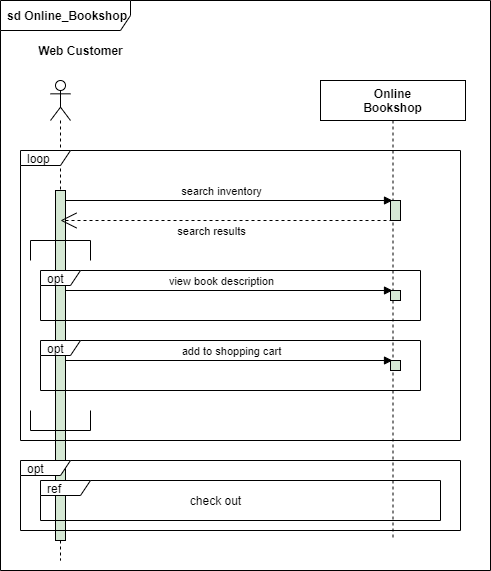

The diagram above was exported from draw.io. Its source (the exported page's mxGraphModel, read from the mxfile embedded in the PNG):
<mxGraphModel dx="1038" dy="489" grid="1" gridSize="10" guides="1" tooltips="1" connect="1" arrows="1" fold="1" page="1" pageScale="1" pageWidth="827" pageHeight="1169" math="0" shadow="0">
  <root>
    <mxCell id="0" />
    <mxCell id="1" parent="0" />
    <mxCell id="nQKOoFYDoUBXyxGBbbZ9-1" value="&lt;b&gt;sd Online_Bookshop&lt;/b&gt;" style="shape=umlFrame;whiteSpace=wrap;html=1;width=130;height=30;boundedLbl=1;verticalAlign=middle;align=left;spacingLeft=5;hachureGap=4;pointerEvents=0;" vertex="1" parent="1">
      <mxGeometry x="180" y="120" width="490" height="570" as="geometry" />
    </mxCell>
    <mxCell id="nQKOoFYDoUBXyxGBbbZ9-4" value="&lt;b&gt;Web Customer&lt;/b&gt;" style="text;html=1;align=center;verticalAlign=middle;resizable=0;points=[];autosize=1;strokeColor=none;fillColor=none;" vertex="1" parent="1">
      <mxGeometry x="210" y="160" width="100" height="20" as="geometry" />
    </mxCell>
    <mxCell id="nQKOoFYDoUBXyxGBbbZ9-7" value="" style="shape=umlLifeline;participant=umlActor;perimeter=lifelinePerimeter;whiteSpace=wrap;html=1;container=1;collapsible=0;recursiveResize=0;verticalAlign=top;spacingTop=36;outlineConnect=0;hachureGap=4;pointerEvents=0;" vertex="1" parent="1">
      <mxGeometry x="230" y="200" width="20" height="480" as="geometry" />
    </mxCell>
    <mxCell id="nQKOoFYDoUBXyxGBbbZ9-8" value="&lt;b&gt;Online&lt;br&gt;Bookshop&lt;/b&gt;" style="shape=umlLifeline;perimeter=lifelinePerimeter;whiteSpace=wrap;html=1;container=1;collapsible=0;recursiveResize=0;outlineConnect=0;hachureGap=4;pointerEvents=0;" vertex="1" parent="1">
      <mxGeometry x="500" y="200" width="145" height="460" as="geometry" />
    </mxCell>
    <mxCell id="nQKOoFYDoUBXyxGBbbZ9-11" value="" style="fontStyle=0;labelPosition=right;verticalLabelPosition=middle;align=left;verticalAlign=middle;spacingLeft=2;hachureGap=4;pointerEvents=0;fillColor=#D5E8D4;" vertex="1" parent="nQKOoFYDoUBXyxGBbbZ9-8">
      <mxGeometry x="70" y="120" width="10" height="20" as="geometry" />
    </mxCell>
    <mxCell id="nQKOoFYDoUBXyxGBbbZ9-41" value="" style="fontStyle=0;labelPosition=right;verticalLabelPosition=middle;align=left;verticalAlign=middle;spacingLeft=2;hachureGap=4;pointerEvents=0;fillColor=#D5E8D4;" vertex="1" parent="nQKOoFYDoUBXyxGBbbZ9-8">
      <mxGeometry x="70" y="210" width="10" height="10" as="geometry" />
    </mxCell>
    <mxCell id="nQKOoFYDoUBXyxGBbbZ9-47" value="" style="fontStyle=0;labelPosition=right;verticalLabelPosition=middle;align=left;verticalAlign=middle;spacingLeft=2;hachureGap=4;pointerEvents=0;fillColor=#D5E8D4;" vertex="1" parent="nQKOoFYDoUBXyxGBbbZ9-8">
      <mxGeometry x="70" y="280" width="10" height="10" as="geometry" />
    </mxCell>
    <mxCell id="nQKOoFYDoUBXyxGBbbZ9-10" value="" style="html=1;points=[];perimeter=orthogonalPerimeter;hachureGap=4;pointerEvents=0;fillColor=#D5E8D4;" vertex="1" parent="1">
      <mxGeometry x="235" y="310" width="10" height="350" as="geometry" />
    </mxCell>
    <mxCell id="nQKOoFYDoUBXyxGBbbZ9-14" value="opt" style="shape=umlFrame;whiteSpace=wrap;html=1;width=40;height=15;boundedLbl=1;verticalAlign=middle;align=left;spacingLeft=5;hachureGap=4;pointerEvents=0;fillColor=#FFFFFF;" vertex="1" parent="1">
      <mxGeometry x="220" y="390" width="380" height="50" as="geometry" />
    </mxCell>
    <mxCell id="nQKOoFYDoUBXyxGBbbZ9-24" value="" style="html=1;verticalAlign=bottom;labelBackgroundColor=none;endArrow=block;endFill=1;endSize=6;align=left;sourcePerimeterSpacing=8;targetPerimeterSpacing=8;" edge="1" parent="1" target="nQKOoFYDoUBXyxGBbbZ9-8">
      <mxGeometry x="-1" relative="1" as="geometry">
        <mxPoint x="245" y="320" as="sourcePoint" />
        <mxPoint x="400" y="320" as="targetPoint" />
      </mxGeometry>
    </mxCell>
    <mxCell id="nQKOoFYDoUBXyxGBbbZ9-26" value="" style="html=1;verticalAlign=bottom;labelBackgroundColor=none;endArrow=open;endFill=0;dashed=1;startSize=14;endSize=14;sourcePerimeterSpacing=8;targetPerimeterSpacing=8;" edge="1" parent="1" source="nQKOoFYDoUBXyxGBbbZ9-8">
      <mxGeometry width="160" relative="1" as="geometry">
        <mxPoint x="330" y="360" as="sourcePoint" />
        <mxPoint x="240" y="340" as="targetPoint" />
        <Array as="points" />
      </mxGeometry>
    </mxCell>
    <mxCell id="nQKOoFYDoUBXyxGBbbZ9-27" value="search results" style="edgeLabel;html=1;align=center;verticalAlign=middle;resizable=0;points=[];" vertex="1" connectable="0" parent="nQKOoFYDoUBXyxGBbbZ9-26">
      <mxGeometry x="0.1277" y="-2" relative="1" as="geometry">
        <mxPoint x="5" y="12" as="offset" />
      </mxGeometry>
    </mxCell>
    <mxCell id="nQKOoFYDoUBXyxGBbbZ9-28" value="search inventory" style="edgeLabel;html=1;align=center;verticalAlign=middle;resizable=0;points=[];" vertex="1" connectable="0" parent="nQKOoFYDoUBXyxGBbbZ9-26">
      <mxGeometry x="0.1277" y="-2" relative="1" as="geometry">
        <mxPoint x="15" y="-28" as="offset" />
      </mxGeometry>
    </mxCell>
    <mxCell id="nQKOoFYDoUBXyxGBbbZ9-48" value="add to shopping cart&lt;br&gt;" style="edgeLabel;html=1;align=center;verticalAlign=middle;resizable=0;points=[];" vertex="1" connectable="0" parent="nQKOoFYDoUBXyxGBbbZ9-26">
      <mxGeometry x="0.1277" y="-2" relative="1" as="geometry">
        <mxPoint x="25" y="132" as="offset" />
      </mxGeometry>
    </mxCell>
    <mxCell id="nQKOoFYDoUBXyxGBbbZ9-50" value="view book description" style="edgeLabel;html=1;align=center;verticalAlign=middle;resizable=0;points=[];" vertex="1" connectable="0" parent="nQKOoFYDoUBXyxGBbbZ9-26">
      <mxGeometry x="0.1277" y="-2" relative="1" as="geometry">
        <mxPoint x="15" y="62" as="offset" />
      </mxGeometry>
    </mxCell>
    <mxCell id="nQKOoFYDoUBXyxGBbbZ9-37" value="" style="shape=partialRectangle;whiteSpace=wrap;html=1;bottom=0;fillColor=none;point=[];connectable=0;" vertex="1" parent="1">
      <mxGeometry x="210" y="360" width="60" height="20" as="geometry" />
    </mxCell>
    <mxCell id="nQKOoFYDoUBXyxGBbbZ9-40" value="" style="html=1;verticalAlign=bottom;labelBackgroundColor=none;endArrow=block;endFill=1;endSize=6;align=left;targetPerimeterSpacing=8;startArrow=none;" edge="1" parent="1" source="nQKOoFYDoUBXyxGBbbZ9-41">
      <mxGeometry x="-1" relative="1" as="geometry">
        <mxPoint x="245" y="410" as="sourcePoint" />
        <mxPoint x="572" y="410" as="targetPoint" />
      </mxGeometry>
    </mxCell>
    <mxCell id="nQKOoFYDoUBXyxGBbbZ9-45" value="" style="html=1;verticalAlign=bottom;labelBackgroundColor=none;endArrow=block;endFill=1;endSize=6;align=left;sourcePerimeterSpacing=8;targetPerimeterSpacing=8;" edge="1" parent="1">
      <mxGeometry x="-1" relative="1" as="geometry">
        <mxPoint x="245" y="410" as="sourcePoint" />
        <mxPoint x="572" y="410" as="targetPoint" />
      </mxGeometry>
    </mxCell>
    <mxCell id="nQKOoFYDoUBXyxGBbbZ9-46" value="" style="html=1;verticalAlign=bottom;labelBackgroundColor=none;endArrow=block;endFill=1;endSize=6;align=left;sourcePerimeterSpacing=8;targetPerimeterSpacing=8;" edge="1" parent="1">
      <mxGeometry x="-1" relative="1" as="geometry">
        <mxPoint x="245" y="480" as="sourcePoint" />
        <mxPoint x="572" y="480" as="targetPoint" />
      </mxGeometry>
    </mxCell>
    <mxCell id="nQKOoFYDoUBXyxGBbbZ9-53" value="opt" style="shape=umlFrame;whiteSpace=wrap;html=1;width=40;height=15;boundedLbl=1;verticalAlign=middle;align=left;spacingLeft=5;hachureGap=4;pointerEvents=0;fillColor=#FFFFFF;" vertex="1" parent="1">
      <mxGeometry x="220" y="460" width="380" height="50" as="geometry" />
    </mxCell>
    <mxCell id="nQKOoFYDoUBXyxGBbbZ9-39" value="" style="shape=partialRectangle;whiteSpace=wrap;html=1;top=0;fillColor=none;point=[];connectable=0;" vertex="1" parent="1">
      <mxGeometry x="210" y="530" width="60" height="20" as="geometry" />
    </mxCell>
    <mxCell id="nQKOoFYDoUBXyxGBbbZ9-55" value="loop" style="shape=umlFrame;whiteSpace=wrap;html=1;width=50;height=15;boundedLbl=1;verticalAlign=middle;align=left;spacingLeft=5;hachureGap=4;pointerEvents=0;fillColor=#FFFFFF;" vertex="1" parent="1">
      <mxGeometry x="200" y="270" width="440" height="290" as="geometry" />
    </mxCell>
    <mxCell id="nQKOoFYDoUBXyxGBbbZ9-56" value="opt" style="shape=umlFrame;whiteSpace=wrap;html=1;width=50;height=15;boundedLbl=1;verticalAlign=middle;align=left;spacingLeft=5;hachureGap=4;pointerEvents=0;fillColor=#FFFFFF;" vertex="1" parent="1">
      <mxGeometry x="200" y="580" width="440" height="70" as="geometry" />
    </mxCell>
    <mxCell id="nQKOoFYDoUBXyxGBbbZ9-57" value="ref" style="shape=umlFrame;whiteSpace=wrap;html=1;width=50;height=15;boundedLbl=1;verticalAlign=middle;align=left;spacingLeft=5;hachureGap=4;pointerEvents=0;fillColor=#FFFFFF;" vertex="1" parent="1">
      <mxGeometry x="220" y="600" width="400" height="40" as="geometry" />
    </mxCell>
    <mxCell id="nQKOoFYDoUBXyxGBbbZ9-58" value="check out" style="text;html=1;align=center;verticalAlign=middle;resizable=0;points=[];autosize=1;strokeColor=none;fillColor=none;" vertex="1" parent="1">
      <mxGeometry x="360" y="610" width="70" height="20" as="geometry" />
    </mxCell>
  </root>
</mxGraphModel>